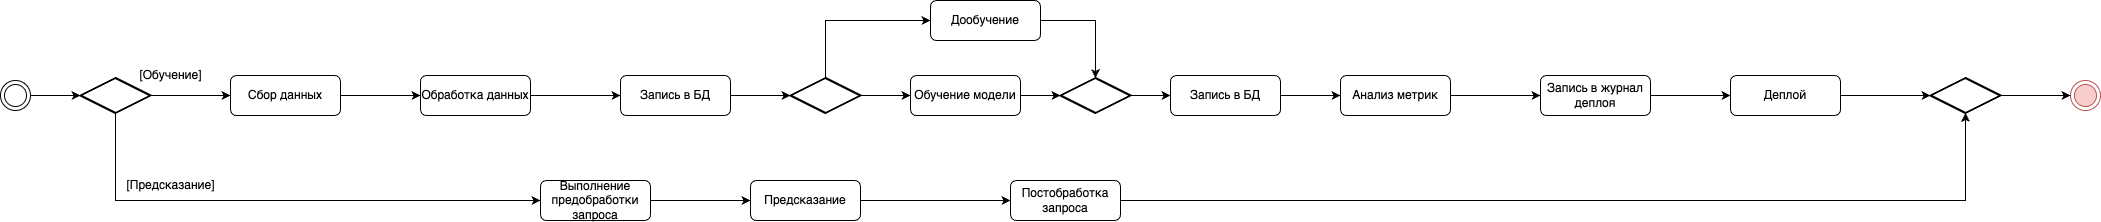

The diagram above was exported from draw.io. Its source (the exported page's mxGraphModel, read from the mxfile embedded in the PNG):
<mxGraphModel dx="2261" dy="796" grid="1" gridSize="10" guides="1" tooltips="1" connect="1" arrows="1" fold="1" page="1" pageScale="1" pageWidth="827" pageHeight="1169" math="0" shadow="0">
  <root>
    <mxCell id="0" />
    <mxCell id="1" parent="0" />
    <mxCell id="pX70O_YGGK-MeG3AWxeQ-7" style="edgeStyle=orthogonalEdgeStyle;rounded=0;orthogonalLoop=1;jettySize=auto;html=1;exitX=1;exitY=0.5;exitDx=0;exitDy=0;entryX=0;entryY=0.5;entryDx=0;entryDy=0;entryPerimeter=0;" parent="1" source="pX70O_YGGK-MeG3AWxeQ-2" target="pX70O_YGGK-MeG3AWxeQ-5" edge="1">
      <mxGeometry relative="1" as="geometry" />
    </mxCell>
    <mxCell id="pX70O_YGGK-MeG3AWxeQ-2" value="" style="ellipse;html=1;shape=endState;" parent="1" vertex="1">
      <mxGeometry x="-270" y="350" width="30" height="30" as="geometry" />
    </mxCell>
    <mxCell id="pX70O_YGGK-MeG3AWxeQ-4" value="" style="ellipse;html=1;shape=endState;fillColor=#f8cecc;strokeColor=#b85450;" parent="1" vertex="1">
      <mxGeometry x="1800" y="350" width="30" height="30" as="geometry" />
    </mxCell>
    <mxCell id="pX70O_YGGK-MeG3AWxeQ-22" style="edgeStyle=orthogonalEdgeStyle;rounded=0;orthogonalLoop=1;jettySize=auto;html=1;entryX=0;entryY=0.5;entryDx=0;entryDy=0;" parent="1" source="pX70O_YGGK-MeG3AWxeQ-5" target="pX70O_YGGK-MeG3AWxeQ-11" edge="1">
      <mxGeometry relative="1" as="geometry" />
    </mxCell>
    <mxCell id="3qfqD8v_e4w-yD-xgQqQ-20" style="edgeStyle=orthogonalEdgeStyle;rounded=0;orthogonalLoop=1;jettySize=auto;html=1;exitX=0.5;exitY=1;exitDx=0;exitDy=0;exitPerimeter=0;entryX=0;entryY=0.5;entryDx=0;entryDy=0;" edge="1" parent="1" source="pX70O_YGGK-MeG3AWxeQ-5" target="pX70O_YGGK-MeG3AWxeQ-20">
      <mxGeometry relative="1" as="geometry">
        <Array as="points">
          <mxPoint x="-155" y="470" />
        </Array>
      </mxGeometry>
    </mxCell>
    <mxCell id="pX70O_YGGK-MeG3AWxeQ-5" value="" style="strokeWidth=2;html=1;shape=mxgraph.flowchart.decision;whiteSpace=wrap;" parent="1" vertex="1">
      <mxGeometry x="-190" y="347.5" width="70" height="35" as="geometry" />
    </mxCell>
    <mxCell id="pX70O_YGGK-MeG3AWxeQ-6" value="[Обучение]" style="text;html=1;align=center;verticalAlign=middle;resizable=0;points=[];autosize=1;strokeColor=none;fillColor=none;" parent="1" vertex="1">
      <mxGeometry x="-145" y="330" width="90" height="30" as="geometry" />
    </mxCell>
    <mxCell id="pX70O_YGGK-MeG3AWxeQ-33" style="edgeStyle=orthogonalEdgeStyle;rounded=0;orthogonalLoop=1;jettySize=auto;html=1;entryX=0;entryY=0.5;entryDx=0;entryDy=0;" parent="1" source="pX70O_YGGK-MeG3AWxeQ-11" target="pX70O_YGGK-MeG3AWxeQ-12" edge="1">
      <mxGeometry relative="1" as="geometry" />
    </mxCell>
    <mxCell id="pX70O_YGGK-MeG3AWxeQ-11" value="Сбор данных" style="rounded=1;whiteSpace=wrap;html=1;" parent="1" vertex="1">
      <mxGeometry x="-40" y="345" width="110" height="40" as="geometry" />
    </mxCell>
    <mxCell id="pX70O_YGGK-MeG3AWxeQ-32" style="edgeStyle=orthogonalEdgeStyle;rounded=0;orthogonalLoop=1;jettySize=auto;html=1;entryX=0;entryY=0.5;entryDx=0;entryDy=0;" parent="1" source="pX70O_YGGK-MeG3AWxeQ-12" target="pX70O_YGGK-MeG3AWxeQ-13" edge="1">
      <mxGeometry relative="1" as="geometry" />
    </mxCell>
    <mxCell id="pX70O_YGGK-MeG3AWxeQ-12" value="Обработка данных" style="rounded=1;whiteSpace=wrap;html=1;" parent="1" vertex="1">
      <mxGeometry x="150" y="345" width="110" height="40" as="geometry" />
    </mxCell>
    <mxCell id="pX70O_YGGK-MeG3AWxeQ-31" style="edgeStyle=orthogonalEdgeStyle;rounded=0;orthogonalLoop=1;jettySize=auto;html=1;entryX=0;entryY=0.5;entryDx=0;entryDy=0;entryPerimeter=0;" parent="1" source="pX70O_YGGK-MeG3AWxeQ-13" target="pX70O_YGGK-MeG3AWxeQ-15" edge="1">
      <mxGeometry relative="1" as="geometry" />
    </mxCell>
    <mxCell id="pX70O_YGGK-MeG3AWxeQ-13" value="Запись в БД" style="rounded=1;whiteSpace=wrap;html=1;" parent="1" vertex="1">
      <mxGeometry x="350" y="345" width="110" height="40" as="geometry" />
    </mxCell>
    <mxCell id="pX70O_YGGK-MeG3AWxeQ-29" style="edgeStyle=orthogonalEdgeStyle;rounded=0;orthogonalLoop=1;jettySize=auto;html=1;exitX=1;exitY=0.5;exitDx=0;exitDy=0;exitPerimeter=0;entryX=0;entryY=0.5;entryDx=0;entryDy=0;" parent="1" source="pX70O_YGGK-MeG3AWxeQ-15" target="pX70O_YGGK-MeG3AWxeQ-17" edge="1">
      <mxGeometry relative="1" as="geometry" />
    </mxCell>
    <mxCell id="pX70O_YGGK-MeG3AWxeQ-30" style="edgeStyle=orthogonalEdgeStyle;rounded=0;orthogonalLoop=1;jettySize=auto;html=1;exitX=0.5;exitY=0;exitDx=0;exitDy=0;exitPerimeter=0;entryX=0;entryY=0.5;entryDx=0;entryDy=0;" parent="1" source="pX70O_YGGK-MeG3AWxeQ-15" target="pX70O_YGGK-MeG3AWxeQ-18" edge="1">
      <mxGeometry relative="1" as="geometry" />
    </mxCell>
    <mxCell id="pX70O_YGGK-MeG3AWxeQ-15" value="" style="strokeWidth=2;html=1;shape=mxgraph.flowchart.decision;whiteSpace=wrap;" parent="1" vertex="1">
      <mxGeometry x="520" y="347.5" width="70" height="35" as="geometry" />
    </mxCell>
    <mxCell id="3qfqD8v_e4w-yD-xgQqQ-7" style="edgeStyle=orthogonalEdgeStyle;rounded=0;orthogonalLoop=1;jettySize=auto;html=1;exitX=1;exitY=0.5;exitDx=0;exitDy=0;entryX=0;entryY=0.5;entryDx=0;entryDy=0;entryPerimeter=0;" edge="1" parent="1" source="pX70O_YGGK-MeG3AWxeQ-17" target="pX70O_YGGK-MeG3AWxeQ-38">
      <mxGeometry relative="1" as="geometry" />
    </mxCell>
    <mxCell id="pX70O_YGGK-MeG3AWxeQ-17" value="Обучение модели" style="rounded=1;whiteSpace=wrap;html=1;" parent="1" vertex="1">
      <mxGeometry x="640" y="345" width="110" height="40" as="geometry" />
    </mxCell>
    <mxCell id="pX70O_YGGK-MeG3AWxeQ-37" style="edgeStyle=orthogonalEdgeStyle;rounded=0;orthogonalLoop=1;jettySize=auto;html=1;exitX=1;exitY=0.5;exitDx=0;exitDy=0;entryX=0;entryY=0.5;entryDx=0;entryDy=0;" parent="1" source="3qfqD8v_e4w-yD-xgQqQ-3" target="pX70O_YGGK-MeG3AWxeQ-19" edge="1">
      <mxGeometry relative="1" as="geometry" />
    </mxCell>
    <mxCell id="pX70O_YGGK-MeG3AWxeQ-40" style="edgeStyle=orthogonalEdgeStyle;rounded=0;orthogonalLoop=1;jettySize=auto;html=1;exitX=1;exitY=0.5;exitDx=0;exitDy=0;entryX=0.5;entryY=0;entryDx=0;entryDy=0;entryPerimeter=0;" parent="1" source="pX70O_YGGK-MeG3AWxeQ-18" target="pX70O_YGGK-MeG3AWxeQ-38" edge="1">
      <mxGeometry relative="1" as="geometry" />
    </mxCell>
    <mxCell id="pX70O_YGGK-MeG3AWxeQ-18" value="Дообучение" style="rounded=1;whiteSpace=wrap;html=1;" parent="1" vertex="1">
      <mxGeometry x="660" y="270" width="110" height="40" as="geometry" />
    </mxCell>
    <mxCell id="3qfqD8v_e4w-yD-xgQqQ-10" style="edgeStyle=orthogonalEdgeStyle;rounded=0;orthogonalLoop=1;jettySize=auto;html=1;exitX=1;exitY=0.5;exitDx=0;exitDy=0;entryX=0;entryY=0.5;entryDx=0;entryDy=0;" edge="1" parent="1" source="pX70O_YGGK-MeG3AWxeQ-19" target="3qfqD8v_e4w-yD-xgQqQ-9">
      <mxGeometry relative="1" as="geometry" />
    </mxCell>
    <mxCell id="pX70O_YGGK-MeG3AWxeQ-19" value="Анализ метрик" style="rounded=1;whiteSpace=wrap;html=1;" parent="1" vertex="1">
      <mxGeometry x="1070" y="345" width="110" height="40" as="geometry" />
    </mxCell>
    <mxCell id="3qfqD8v_e4w-yD-xgQqQ-21" value="" style="edgeStyle=orthogonalEdgeStyle;rounded=0;orthogonalLoop=1;jettySize=auto;html=1;" edge="1" parent="1" source="pX70O_YGGK-MeG3AWxeQ-20" target="3qfqD8v_e4w-yD-xgQqQ-15">
      <mxGeometry relative="1" as="geometry" />
    </mxCell>
    <mxCell id="pX70O_YGGK-MeG3AWxeQ-20" value="Выполнение предобработки запроса" style="rounded=1;whiteSpace=wrap;html=1;" parent="1" vertex="1">
      <mxGeometry x="270" y="450" width="110" height="40" as="geometry" />
    </mxCell>
    <mxCell id="pX70O_YGGK-MeG3AWxeQ-35" style="edgeStyle=orthogonalEdgeStyle;rounded=0;orthogonalLoop=1;jettySize=auto;html=1;exitX=1;exitY=0.5;exitDx=0;exitDy=0;exitPerimeter=0;entryX=0;entryY=0.5;entryDx=0;entryDy=0;" parent="1" source="pX70O_YGGK-MeG3AWxeQ-24" target="pX70O_YGGK-MeG3AWxeQ-4" edge="1">
      <mxGeometry relative="1" as="geometry" />
    </mxCell>
    <mxCell id="pX70O_YGGK-MeG3AWxeQ-24" value="" style="strokeWidth=2;html=1;shape=mxgraph.flowchart.decision;whiteSpace=wrap;" parent="1" vertex="1">
      <mxGeometry x="1660" y="347.5" width="70" height="35" as="geometry" />
    </mxCell>
    <mxCell id="3qfqD8v_e4w-yD-xgQqQ-8" style="edgeStyle=orthogonalEdgeStyle;rounded=0;orthogonalLoop=1;jettySize=auto;html=1;exitX=1;exitY=0.5;exitDx=0;exitDy=0;exitPerimeter=0;entryX=0;entryY=0.5;entryDx=0;entryDy=0;" edge="1" parent="1" source="pX70O_YGGK-MeG3AWxeQ-38" target="3qfqD8v_e4w-yD-xgQqQ-3">
      <mxGeometry relative="1" as="geometry" />
    </mxCell>
    <mxCell id="pX70O_YGGK-MeG3AWxeQ-38" value="" style="strokeWidth=2;html=1;shape=mxgraph.flowchart.decision;whiteSpace=wrap;" parent="1" vertex="1">
      <mxGeometry x="790" y="347.5" width="70" height="35" as="geometry" />
    </mxCell>
    <mxCell id="3qfqD8v_e4w-yD-xgQqQ-2" value="[Предсказание]" style="text;html=1;align=center;verticalAlign=middle;resizable=0;points=[];autosize=1;strokeColor=none;fillColor=none;" vertex="1" parent="1">
      <mxGeometry x="-155" y="440" width="110" height="30" as="geometry" />
    </mxCell>
    <mxCell id="3qfqD8v_e4w-yD-xgQqQ-3" value="Запись в БД" style="rounded=1;whiteSpace=wrap;html=1;" vertex="1" parent="1">
      <mxGeometry x="900" y="345" width="110" height="40" as="geometry" />
    </mxCell>
    <mxCell id="3qfqD8v_e4w-yD-xgQqQ-12" style="edgeStyle=orthogonalEdgeStyle;rounded=0;orthogonalLoop=1;jettySize=auto;html=1;exitX=1;exitY=0.5;exitDx=0;exitDy=0;entryX=0;entryY=0.5;entryDx=0;entryDy=0;" edge="1" parent="1" source="3qfqD8v_e4w-yD-xgQqQ-9" target="3qfqD8v_e4w-yD-xgQqQ-11">
      <mxGeometry relative="1" as="geometry" />
    </mxCell>
    <mxCell id="3qfqD8v_e4w-yD-xgQqQ-9" value="Запись в журнал деплоя" style="rounded=1;whiteSpace=wrap;html=1;" vertex="1" parent="1">
      <mxGeometry x="1270" y="345" width="110" height="40" as="geometry" />
    </mxCell>
    <mxCell id="3qfqD8v_e4w-yD-xgQqQ-13" value="" style="edgeStyle=orthogonalEdgeStyle;rounded=0;orthogonalLoop=1;jettySize=auto;html=1;" edge="1" parent="1" source="3qfqD8v_e4w-yD-xgQqQ-11" target="pX70O_YGGK-MeG3AWxeQ-24">
      <mxGeometry relative="1" as="geometry" />
    </mxCell>
    <mxCell id="3qfqD8v_e4w-yD-xgQqQ-11" value="Деплой" style="rounded=1;whiteSpace=wrap;html=1;" vertex="1" parent="1">
      <mxGeometry x="1460" y="345" width="110" height="40" as="geometry" />
    </mxCell>
    <mxCell id="3qfqD8v_e4w-yD-xgQqQ-22" style="edgeStyle=orthogonalEdgeStyle;rounded=0;orthogonalLoop=1;jettySize=auto;html=1;exitX=1;exitY=0.5;exitDx=0;exitDy=0;" edge="1" parent="1" source="3qfqD8v_e4w-yD-xgQqQ-15" target="3qfqD8v_e4w-yD-xgQqQ-16">
      <mxGeometry relative="1" as="geometry" />
    </mxCell>
    <mxCell id="3qfqD8v_e4w-yD-xgQqQ-15" value="Предсказание" style="rounded=1;whiteSpace=wrap;html=1;" vertex="1" parent="1">
      <mxGeometry x="480" y="450" width="110" height="40" as="geometry" />
    </mxCell>
    <mxCell id="3qfqD8v_e4w-yD-xgQqQ-23" style="edgeStyle=orthogonalEdgeStyle;rounded=0;orthogonalLoop=1;jettySize=auto;html=1;entryX=0.5;entryY=1;entryDx=0;entryDy=0;entryPerimeter=0;" edge="1" parent="1" source="3qfqD8v_e4w-yD-xgQqQ-16" target="pX70O_YGGK-MeG3AWxeQ-24">
      <mxGeometry relative="1" as="geometry" />
    </mxCell>
    <mxCell id="3qfqD8v_e4w-yD-xgQqQ-16" value="Постобработка запроса" style="rounded=1;whiteSpace=wrap;html=1;" vertex="1" parent="1">
      <mxGeometry x="740" y="450" width="110" height="40" as="geometry" />
    </mxCell>
  </root>
</mxGraphModel>